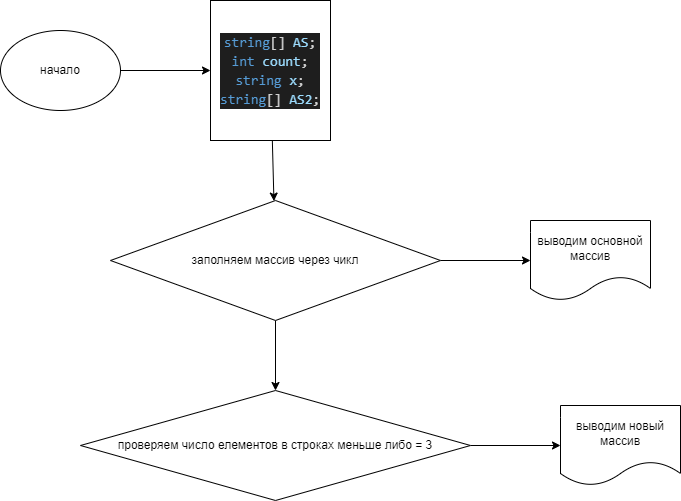

The diagram above was exported from draw.io. Its source (the exported page's mxGraphModel, read from the mxfile embedded in the PNG):
<mxGraphModel dx="1429" dy="262" grid="1" gridSize="10" guides="1" tooltips="1" connect="1" arrows="1" fold="1" page="1" pageScale="1" pageWidth="827" pageHeight="1169" math="0" shadow="0">
  <root>
    <mxCell id="0" />
    <mxCell id="1" parent="0" />
    <mxCell id="4" value="" style="edgeStyle=none;html=1;" edge="1" parent="1" source="2" target="3">
      <mxGeometry relative="1" as="geometry" />
    </mxCell>
    <mxCell id="2" value="начало" style="ellipse;whiteSpace=wrap;html=1;" vertex="1" parent="1">
      <mxGeometry x="-10" y="30" width="120" height="80" as="geometry" />
    </mxCell>
    <mxCell id="6" value="" style="edgeStyle=none;html=1;" edge="1" parent="1" source="3" target="5">
      <mxGeometry relative="1" as="geometry" />
    </mxCell>
    <mxCell id="3" value="&lt;div style=&quot;color: rgb(212 , 212 , 212) ; background-color: rgb(30 , 30 , 30) ; font-family: &amp;#34;consolas&amp;#34; , &amp;#34;courier new&amp;#34; , monospace ; font-size: 14px ; line-height: 19px&quot;&gt;&lt;div&gt;&lt;span style=&quot;color: #569cd6&quot;&gt;string&lt;/span&gt;[] &lt;span style=&quot;color: #9cdcfe&quot;&gt;AS&lt;/span&gt;; &lt;/div&gt;&lt;div&gt;&lt;span style=&quot;color: #569cd6&quot;&gt;int&lt;/span&gt; &lt;span style=&quot;color: #9cdcfe&quot;&gt;count&lt;/span&gt;; &lt;/div&gt;&lt;div&gt;&lt;span style=&quot;color: #569cd6&quot;&gt;string&lt;/span&gt; &lt;span style=&quot;color: #9cdcfe&quot;&gt;x&lt;/span&gt;;&lt;/div&gt;&lt;div&gt;&lt;span style=&quot;color: #569cd6&quot;&gt;string&lt;/span&gt;[] &lt;span style=&quot;color: #9cdcfe&quot;&gt;AS2&lt;/span&gt;;&lt;/div&gt;&lt;/div&gt;" style="whiteSpace=wrap;html=1;" vertex="1" parent="1">
      <mxGeometry x="200" width="120" height="140" as="geometry" />
    </mxCell>
    <mxCell id="8" style="edgeStyle=none;html=1;exitX=1;exitY=0.5;exitDx=0;exitDy=0;entryX=0;entryY=0.5;entryDx=0;entryDy=0;" edge="1" parent="1" source="5" target="7">
      <mxGeometry relative="1" as="geometry" />
    </mxCell>
    <mxCell id="10" value="" style="edgeStyle=none;html=1;" edge="1" parent="1" source="5" target="9">
      <mxGeometry relative="1" as="geometry" />
    </mxCell>
    <mxCell id="5" value="заполняем массив через чикл" style="rhombus;whiteSpace=wrap;html=1;" vertex="1" parent="1">
      <mxGeometry x="100" y="200" width="330" height="120" as="geometry" />
    </mxCell>
    <mxCell id="7" value="выводим основной массив" style="shape=document;whiteSpace=wrap;html=1;boundedLbl=1;" vertex="1" parent="1">
      <mxGeometry x="520" y="220" width="120" height="80" as="geometry" />
    </mxCell>
    <mxCell id="12" style="edgeStyle=none;html=1;exitX=1;exitY=0.5;exitDx=0;exitDy=0;" edge="1" parent="1" source="9" target="11">
      <mxGeometry relative="1" as="geometry" />
    </mxCell>
    <mxCell id="9" value="проверяем число елементов в строках меньше либо = 3" style="rhombus;whiteSpace=wrap;html=1;" vertex="1" parent="1">
      <mxGeometry x="70" y="390" width="390" height="110" as="geometry" />
    </mxCell>
    <mxCell id="11" value="выводим новый массив" style="shape=document;whiteSpace=wrap;html=1;boundedLbl=1;" vertex="1" parent="1">
      <mxGeometry x="550" y="405" width="120" height="80" as="geometry" />
    </mxCell>
  </root>
</mxGraphModel>